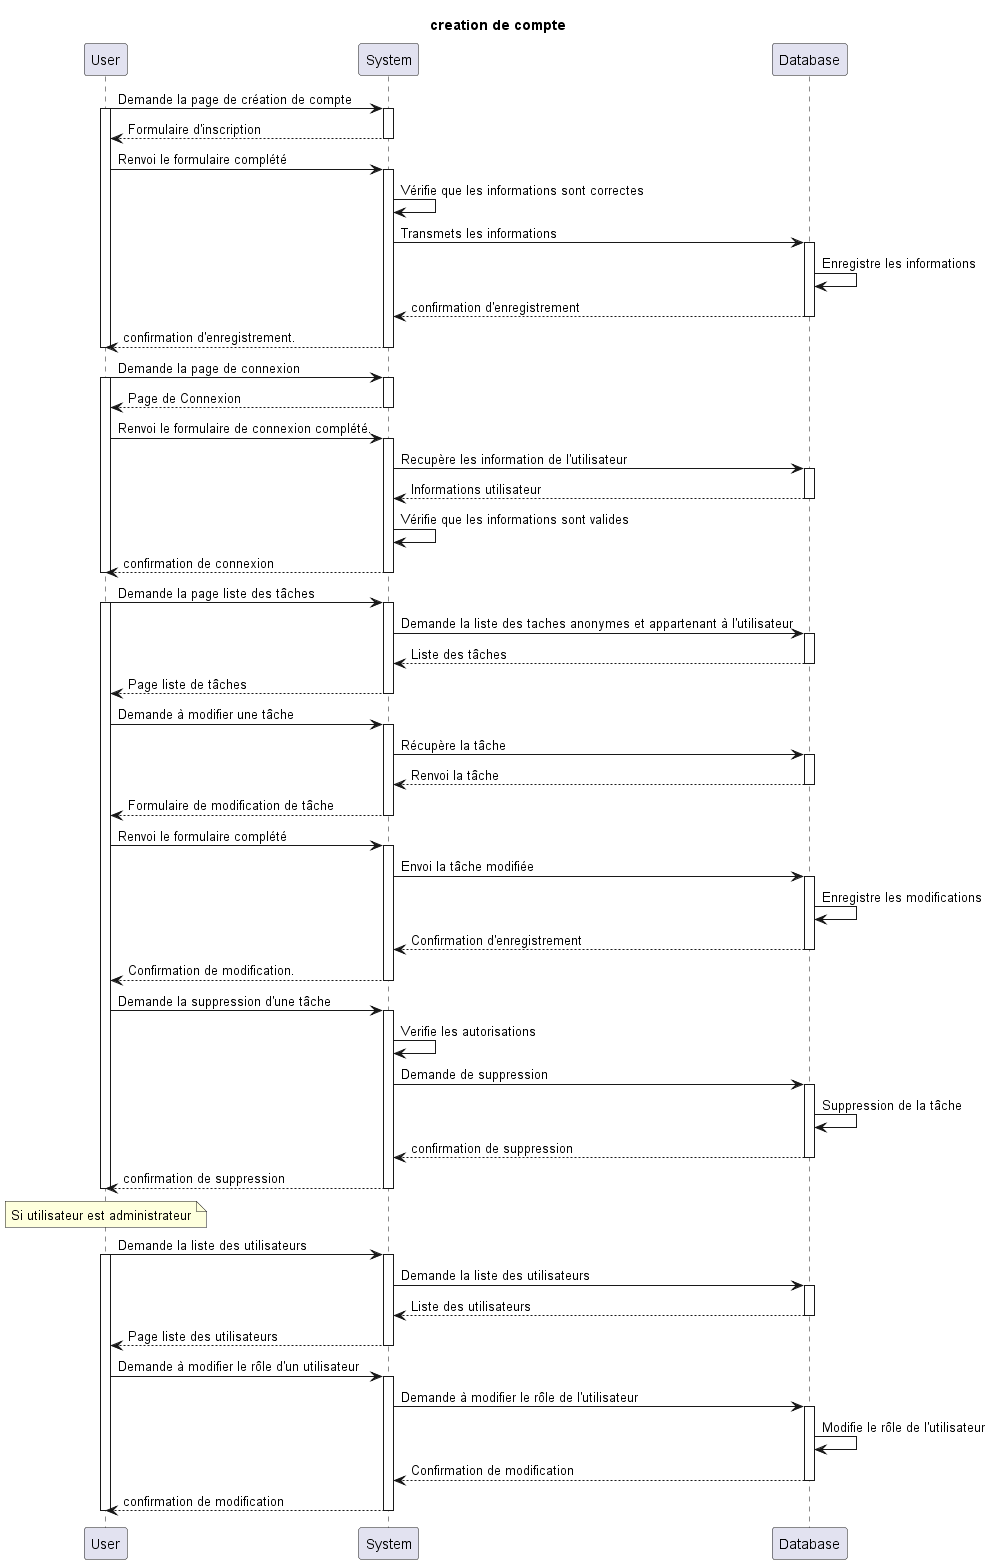

The diagram above was rendered by PlantUML. Its source (embedded in the PNG):
@startuml P8
title creation de compte

User -> System : Demande la page de création de compte
activate User
activate System
return Formulaire d'inscription
User -> System: Renvoi le formulaire complété
activate System
System -> System : Vérifie que les informations sont correctes
System -> Database : Transmets les informations
activate Database
Database -> Database : Enregistre les informations
return confirmation d'enregistrement
return confirmation d'enregistrement.
deactivate User

User -> System: Demande la page de connexion
activate User
activate System 
return Page de Connexion
User -> System: Renvoi le formulaire de connexion complété.
activate System
System -> Database: Recupère les information de l'utilisateur
activate Database
return Informations utilisateur
System -> System: Vérifie que les informations sont valides
return confirmation de connexion
deactivate User

User -> System: Demande la page liste des tâches
activate User
activate System
System -> Database: Demande la liste des taches anonymes et appartenant à l'utilisateur
activate Database
return Liste des tâches
return Page liste de tâches
User -> System : Demande à modifier une tâche
activate System
System -> Database : Récupère la tâche 
activate Database
return Renvoi la tâche
return Formulaire de modification de tâche
User -> System: Renvoi le formulaire complété
activate System
System -> Database: Envoi la tâche modifiée
activate Database
Database -> Database : Enregistre les modifications
return Confirmation d'enregistrement
return Confirmation de modification.
User -> System: Demande la suppression d'une tâche
activate System
System -> System: Verifie les autorisations
System -> Database: Demande de suppression
activate Database
Database -> Database : Suppression de la tâche 
return confirmation de suppression
return confirmation de suppression
deactivate User

note over User: Si utilisateur est administrateur


User -> System: Demande la liste des utilisateurs
activate User
activate System
System -> Database : Demande la liste des utilisateurs
activate Database
return Liste des utilisateurs
return Page liste des utilisateurs
User -> System: Demande à modifier le rôle d'un utilisateur
activate System
System -> Database: Demande à modifier le rôle de l'utilisateur
activate Database
Database -> Database: Modifie le rôle de l'utilisateur
return Confirmation de modification
return confirmation de modification
deactivate User




@enduml